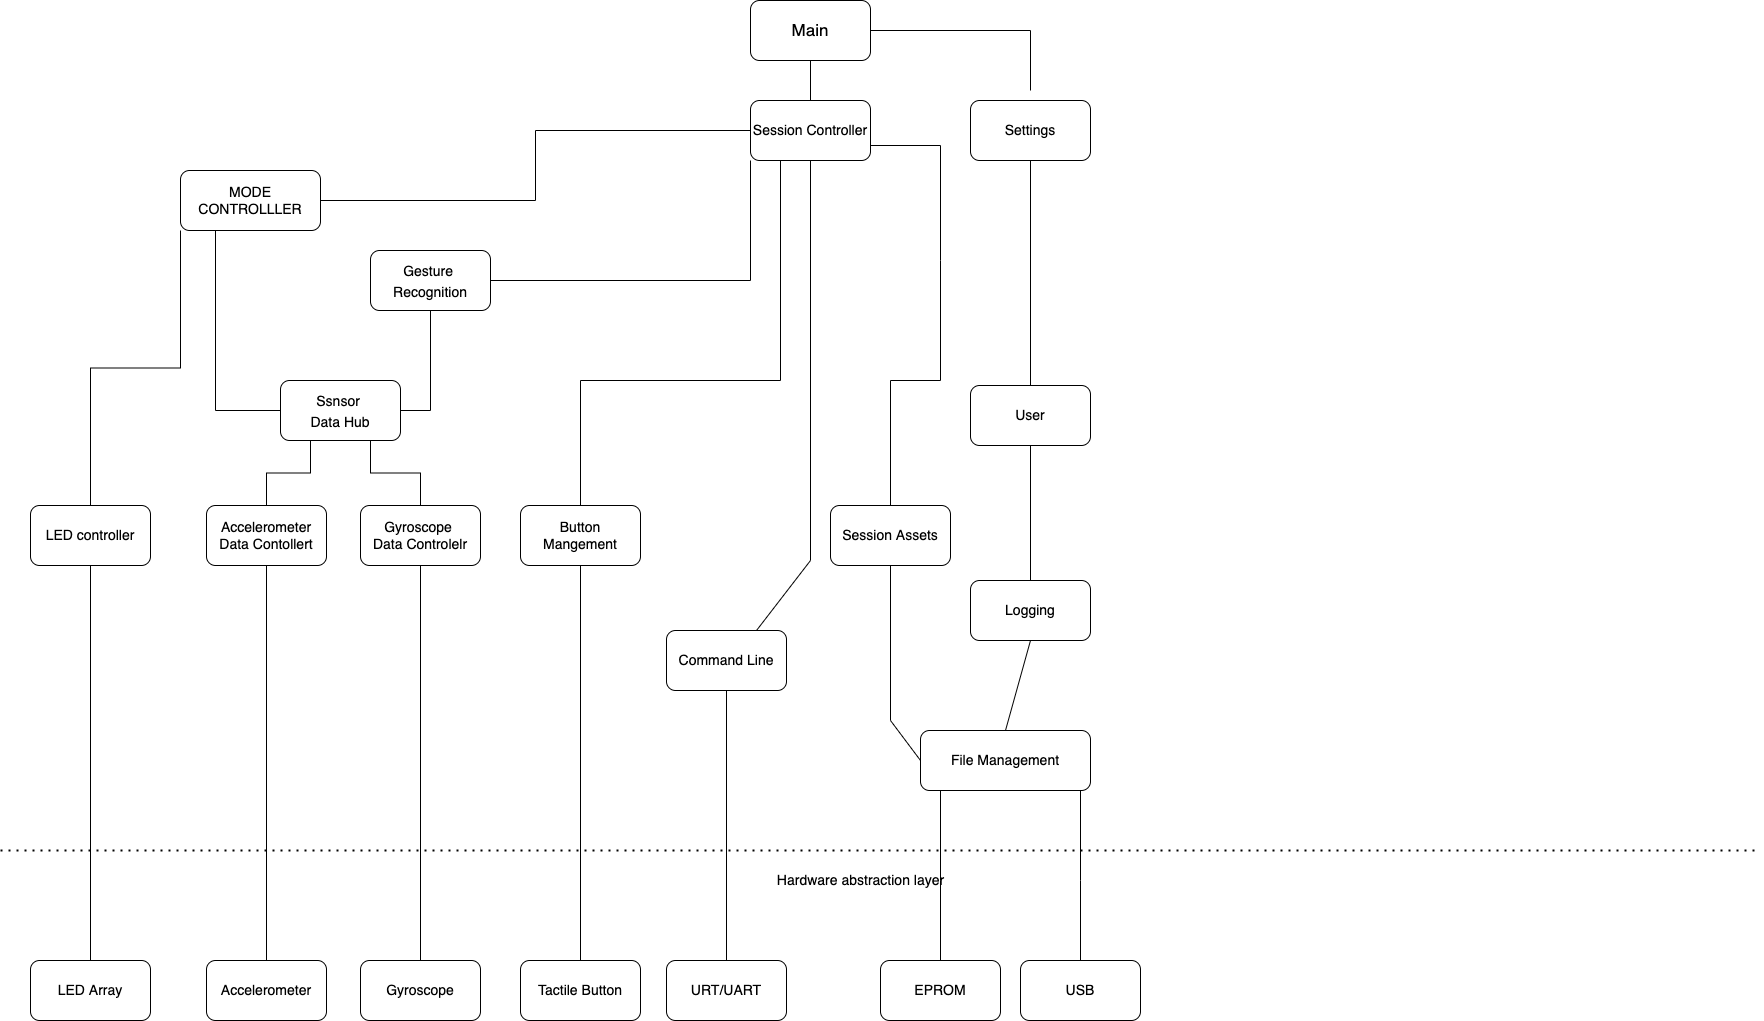

The diagram above was exported from draw.io. Its source (the exported page's mxGraphModel, read from the mxfile embedded in the PNG):
<mxGraphModel dx="1857" dy="963" grid="1" gridSize="10" guides="1" tooltips="1" connect="1" arrows="1" fold="1" page="1" pageScale="1" pageWidth="1654" pageHeight="1169" math="0" shadow="0">
  <root>
    <mxCell id="0" />
    <mxCell id="1" parent="0" />
    <mxCell id="4nIsFkmwbpjK0rmOFW_b-1" value="Main" style="rounded=1;whiteSpace=wrap;html=1;fontSize=17;" parent="1" vertex="1">
      <mxGeometry x="790" y="60" width="120" height="60" as="geometry" />
    </mxCell>
    <mxCell id="E5HKYrbl5DSFfpG2ZscK-6" style="edgeStyle=orthogonalEdgeStyle;rounded=0;orthogonalLoop=1;jettySize=auto;html=1;exitX=1;exitY=0.5;exitDx=0;exitDy=0;endArrow=none;endFill=0;entryX=0;entryY=1;entryDx=0;entryDy=0;" edge="1" parent="1" source="4nIsFkmwbpjK0rmOFW_b-2" target="crTQaiw0a2A_iCAgLsZt-2">
      <mxGeometry relative="1" as="geometry">
        <mxPoint x="720" y="230" as="targetPoint" />
        <Array as="points">
          <mxPoint x="790" y="340" />
        </Array>
      </mxGeometry>
    </mxCell>
    <mxCell id="E5HKYrbl5DSFfpG2ZscK-17" style="edgeStyle=orthogonalEdgeStyle;rounded=0;orthogonalLoop=1;jettySize=auto;html=1;exitX=0.5;exitY=1;exitDx=0;exitDy=0;entryX=1;entryY=0.5;entryDx=0;entryDy=0;endArrow=none;endFill=0;" edge="1" parent="1" source="4nIsFkmwbpjK0rmOFW_b-2" target="E5HKYrbl5DSFfpG2ZscK-12">
      <mxGeometry relative="1" as="geometry" />
    </mxCell>
    <mxCell id="4nIsFkmwbpjK0rmOFW_b-2" value="&lt;font style=&quot;font-size: 14px&quot;&gt;Gesture&amp;nbsp;&lt;br&gt;Recognition&lt;br&gt;&lt;/font&gt;" style="rounded=1;whiteSpace=wrap;html=1;fontSize=17;" parent="1" vertex="1">
      <mxGeometry x="410" y="310" width="120" height="60" as="geometry" />
    </mxCell>
    <mxCell id="4nIsFkmwbpjK0rmOFW_b-3" value="Command Line" style="rounded=1;whiteSpace=wrap;html=1;fontSize=14;" parent="1" vertex="1">
      <mxGeometry x="706" y="690" width="120" height="60" as="geometry" />
    </mxCell>
    <mxCell id="4nIsFkmwbpjK0rmOFW_b-4" value="Logging" style="rounded=1;whiteSpace=wrap;html=1;fontSize=14;" parent="1" vertex="1">
      <mxGeometry x="1010" y="640" width="120" height="60" as="geometry" />
    </mxCell>
    <mxCell id="4nIsFkmwbpjK0rmOFW_b-6" value="LED controller" style="rounded=1;whiteSpace=wrap;html=1;fontSize=14;" parent="1" vertex="1">
      <mxGeometry x="70" y="565" width="120" height="60" as="geometry" />
    </mxCell>
    <mxCell id="E5HKYrbl5DSFfpG2ZscK-1" style="edgeStyle=orthogonalEdgeStyle;rounded=0;orthogonalLoop=1;jettySize=auto;html=1;entryX=0.25;entryY=1;entryDx=0;entryDy=0;endArrow=none;endFill=0;" edge="1" parent="1" source="4nIsFkmwbpjK0rmOFW_b-8" target="crTQaiw0a2A_iCAgLsZt-2">
      <mxGeometry relative="1" as="geometry">
        <Array as="points">
          <mxPoint x="620" y="440" />
          <mxPoint x="820" y="440" />
        </Array>
      </mxGeometry>
    </mxCell>
    <mxCell id="4nIsFkmwbpjK0rmOFW_b-8" value="Button Mangement" style="rounded=1;whiteSpace=wrap;html=1;fontSize=14;" parent="1" vertex="1">
      <mxGeometry x="560" y="565" width="120" height="60" as="geometry" />
    </mxCell>
    <mxCell id="crTQaiw0a2A_iCAgLsZt-1" value="User" style="rounded=1;whiteSpace=wrap;html=1;fontSize=14;" parent="1" vertex="1">
      <mxGeometry x="1010" y="445" width="120" height="60" as="geometry" />
    </mxCell>
    <mxCell id="E5HKYrbl5DSFfpG2ZscK-7" style="edgeStyle=orthogonalEdgeStyle;rounded=0;orthogonalLoop=1;jettySize=auto;html=1;entryX=1;entryY=0.5;entryDx=0;entryDy=0;endArrow=none;endFill=0;" edge="1" parent="1" source="crTQaiw0a2A_iCAgLsZt-2" target="crTQaiw0a2A_iCAgLsZt-4">
      <mxGeometry relative="1" as="geometry" />
    </mxCell>
    <mxCell id="crTQaiw0a2A_iCAgLsZt-2" value="Session Controller" style="rounded=1;whiteSpace=wrap;html=1;fontSize=14;" parent="1" vertex="1">
      <mxGeometry x="790" y="160" width="120" height="60" as="geometry" />
    </mxCell>
    <mxCell id="E5HKYrbl5DSFfpG2ZscK-8" style="edgeStyle=orthogonalEdgeStyle;rounded=0;orthogonalLoop=1;jettySize=auto;html=1;exitX=0;exitY=1;exitDx=0;exitDy=0;endArrow=none;endFill=0;" edge="1" parent="1" source="crTQaiw0a2A_iCAgLsZt-4" target="4nIsFkmwbpjK0rmOFW_b-6">
      <mxGeometry relative="1" as="geometry" />
    </mxCell>
    <mxCell id="E5HKYrbl5DSFfpG2ZscK-16" style="edgeStyle=orthogonalEdgeStyle;rounded=0;orthogonalLoop=1;jettySize=auto;html=1;exitX=0.25;exitY=1;exitDx=0;exitDy=0;entryX=0;entryY=0.5;entryDx=0;entryDy=0;endArrow=none;endFill=0;" edge="1" parent="1" source="crTQaiw0a2A_iCAgLsZt-4" target="E5HKYrbl5DSFfpG2ZscK-12">
      <mxGeometry relative="1" as="geometry" />
    </mxCell>
    <mxCell id="crTQaiw0a2A_iCAgLsZt-4" value="MODE&lt;br&gt;CONTROLLLER&lt;br&gt;" style="rounded=1;whiteSpace=wrap;html=1;fontSize=14;" parent="1" vertex="1">
      <mxGeometry x="220" y="230" width="140" height="60" as="geometry" />
    </mxCell>
    <mxCell id="kScpWjW3Xfy9e1Mibm8Z-1" value="Session Assets" style="rounded=1;whiteSpace=wrap;html=1;fontSize=14;" parent="1" vertex="1">
      <mxGeometry x="870" y="565" width="120" height="60" as="geometry" />
    </mxCell>
    <mxCell id="kScpWjW3Xfy9e1Mibm8Z-3" value="" style="endArrow=none;dashed=1;html=1;dashPattern=1 3;strokeWidth=2;rounded=0;fontSize=14;" parent="1" edge="1">
      <mxGeometry width="50" height="50" relative="1" as="geometry">
        <mxPoint x="40" y="910" as="sourcePoint" />
        <mxPoint x="1800" y="910" as="targetPoint" />
      </mxGeometry>
    </mxCell>
    <mxCell id="kScpWjW3Xfy9e1Mibm8Z-4" value="LED Array" style="rounded=1;whiteSpace=wrap;html=1;fontSize=14;" parent="1" vertex="1">
      <mxGeometry x="70" y="1020" width="120" height="60" as="geometry" />
    </mxCell>
    <mxCell id="kScpWjW3Xfy9e1Mibm8Z-9" value="USB" style="rounded=1;whiteSpace=wrap;html=1;fontSize=14;" parent="1" vertex="1">
      <mxGeometry x="1060" y="1020" width="120" height="60" as="geometry" />
    </mxCell>
    <mxCell id="kScpWjW3Xfy9e1Mibm8Z-12" value="URT/UART" style="rounded=1;whiteSpace=wrap;html=1;fontSize=14;" parent="1" vertex="1">
      <mxGeometry x="706" y="1020" width="120" height="60" as="geometry" />
    </mxCell>
    <mxCell id="kScpWjW3Xfy9e1Mibm8Z-13" value="Tactile Button" style="rounded=1;whiteSpace=wrap;html=1;fontSize=14;" parent="1" vertex="1">
      <mxGeometry x="560" y="1020" width="120" height="60" as="geometry" />
    </mxCell>
    <mxCell id="WgcS_HeHsCZr0QVtrxKQ-2" value="Accelerometer Data Contollert" style="rounded=1;whiteSpace=wrap;html=1;fontSize=14;" parent="1" vertex="1">
      <mxGeometry x="246" y="565" width="120" height="60" as="geometry" />
    </mxCell>
    <mxCell id="WgcS_HeHsCZr0QVtrxKQ-3" value="Settings" style="rounded=1;whiteSpace=wrap;html=1;fontSize=14;" parent="1" vertex="1">
      <mxGeometry x="1010" y="160" width="120" height="60" as="geometry" />
    </mxCell>
    <mxCell id="WgcS_HeHsCZr0QVtrxKQ-9" value="Accelerometer" style="rounded=1;whiteSpace=wrap;html=1;fontSize=14;" parent="1" vertex="1">
      <mxGeometry x="246" y="1020" width="120" height="60" as="geometry" />
    </mxCell>
    <mxCell id="WgcS_HeHsCZr0QVtrxKQ-12" value="" style="endArrow=none;html=1;rounded=0;fontSize=14;entryX=1;entryY=0.75;entryDx=0;entryDy=0;exitX=0.5;exitY=0;exitDx=0;exitDy=0;" parent="1" source="kScpWjW3Xfy9e1Mibm8Z-1" target="crTQaiw0a2A_iCAgLsZt-2" edge="1">
      <mxGeometry width="50" height="50" relative="1" as="geometry">
        <mxPoint x="1000" y="630" as="sourcePoint" />
        <mxPoint x="1150" y="220" as="targetPoint" />
        <Array as="points">
          <mxPoint x="930" y="440" />
          <mxPoint x="980" y="440" />
          <mxPoint x="980" y="320" />
          <mxPoint x="980" y="205" />
        </Array>
      </mxGeometry>
    </mxCell>
    <mxCell id="WgcS_HeHsCZr0QVtrxKQ-13" value="" style="endArrow=none;html=1;rounded=0;fontSize=14;exitX=1;exitY=0.5;exitDx=0;exitDy=0;" parent="1" source="4nIsFkmwbpjK0rmOFW_b-1" edge="1">
      <mxGeometry width="50" height="50" relative="1" as="geometry">
        <mxPoint x="1120" y="250" as="sourcePoint" />
        <mxPoint x="1070" y="150" as="targetPoint" />
        <Array as="points">
          <mxPoint x="1070" y="90" />
        </Array>
      </mxGeometry>
    </mxCell>
    <mxCell id="WgcS_HeHsCZr0QVtrxKQ-14" value="" style="endArrow=none;html=1;rounded=0;fontSize=14;entryX=0.5;entryY=1;entryDx=0;entryDy=0;" parent="1" source="crTQaiw0a2A_iCAgLsZt-1" target="WgcS_HeHsCZr0QVtrxKQ-3" edge="1">
      <mxGeometry width="50" height="50" relative="1" as="geometry">
        <mxPoint x="1240" y="300" as="sourcePoint" />
        <mxPoint x="1290" y="250" as="targetPoint" />
      </mxGeometry>
    </mxCell>
    <mxCell id="WgcS_HeHsCZr0QVtrxKQ-15" value="" style="endArrow=none;html=1;rounded=0;fontSize=14;entryX=0.5;entryY=1;entryDx=0;entryDy=0;exitX=0.5;exitY=0;exitDx=0;exitDy=0;" parent="1" source="4nIsFkmwbpjK0rmOFW_b-4" target="crTQaiw0a2A_iCAgLsZt-1" edge="1">
      <mxGeometry width="50" height="50" relative="1" as="geometry">
        <mxPoint x="1240" y="510" as="sourcePoint" />
        <mxPoint x="1290" y="460" as="targetPoint" />
      </mxGeometry>
    </mxCell>
    <mxCell id="WgcS_HeHsCZr0QVtrxKQ-17" value="File Management" style="rounded=1;whiteSpace=wrap;html=1;fontSize=14;" parent="1" vertex="1">
      <mxGeometry x="960" y="790" width="170" height="60" as="geometry" />
    </mxCell>
    <mxCell id="WgcS_HeHsCZr0QVtrxKQ-18" value="" style="endArrow=none;html=1;rounded=0;fontSize=14;exitX=0.5;exitY=0;exitDx=0;exitDy=0;entryX=0.5;entryY=1;entryDx=0;entryDy=0;" parent="1" source="kScpWjW3Xfy9e1Mibm8Z-9" edge="1">
      <mxGeometry width="50" height="50" relative="1" as="geometry">
        <mxPoint x="1280" y="860" as="sourcePoint" />
        <mxPoint x="1120" y="850" as="targetPoint" />
        <Array as="points">
          <mxPoint x="1120" y="940" />
        </Array>
      </mxGeometry>
    </mxCell>
    <mxCell id="WgcS_HeHsCZr0QVtrxKQ-19" value="" style="endArrow=none;html=1;rounded=0;fontSize=14;entryX=0.5;entryY=1;entryDx=0;entryDy=0;exitX=0.5;exitY=0;exitDx=0;exitDy=0;" parent="1" source="WgcS_HeHsCZr0QVtrxKQ-17" target="4nIsFkmwbpjK0rmOFW_b-4" edge="1">
      <mxGeometry width="50" height="50" relative="1" as="geometry">
        <mxPoint x="1230" y="620" as="sourcePoint" />
        <mxPoint x="1280" y="570" as="targetPoint" />
      </mxGeometry>
    </mxCell>
    <mxCell id="WgcS_HeHsCZr0QVtrxKQ-20" value="" style="endArrow=none;html=1;rounded=0;fontSize=14;entryX=0.5;entryY=1;entryDx=0;entryDy=0;exitX=0;exitY=0.5;exitDx=0;exitDy=0;" parent="1" source="WgcS_HeHsCZr0QVtrxKQ-17" target="kScpWjW3Xfy9e1Mibm8Z-1" edge="1">
      <mxGeometry width="50" height="50" relative="1" as="geometry">
        <mxPoint x="1110" y="740" as="sourcePoint" />
        <mxPoint x="1160" y="690" as="targetPoint" />
        <Array as="points">
          <mxPoint x="930" y="780" />
        </Array>
      </mxGeometry>
    </mxCell>
    <mxCell id="WgcS_HeHsCZr0QVtrxKQ-29" value="" style="endArrow=none;html=1;rounded=0;fontSize=14;entryX=0.5;entryY=1;entryDx=0;entryDy=0;exitX=0.5;exitY=0;exitDx=0;exitDy=0;" parent="1" source="kScpWjW3Xfy9e1Mibm8Z-4" target="4nIsFkmwbpjK0rmOFW_b-6" edge="1">
      <mxGeometry width="50" height="50" relative="1" as="geometry">
        <mxPoint x="270" y="660" as="sourcePoint" />
        <mxPoint x="320" y="610" as="targetPoint" />
      </mxGeometry>
    </mxCell>
    <mxCell id="WgcS_HeHsCZr0QVtrxKQ-30" value="" style="endArrow=none;html=1;rounded=0;fontSize=14;entryX=0.5;entryY=1;entryDx=0;entryDy=0;exitX=0.5;exitY=0;exitDx=0;exitDy=0;" parent="1" source="crTQaiw0a2A_iCAgLsZt-2" target="4nIsFkmwbpjK0rmOFW_b-1" edge="1">
      <mxGeometry width="50" height="50" relative="1" as="geometry">
        <mxPoint x="1000" y="500" as="sourcePoint" />
        <mxPoint x="1050" y="450" as="targetPoint" />
      </mxGeometry>
    </mxCell>
    <mxCell id="WgcS_HeHsCZr0QVtrxKQ-42" value="" style="endArrow=none;html=1;rounded=0;fontSize=14;exitX=0.75;exitY=0;exitDx=0;exitDy=0;entryX=0.5;entryY=1;entryDx=0;entryDy=0;" parent="1" source="4nIsFkmwbpjK0rmOFW_b-3" target="crTQaiw0a2A_iCAgLsZt-2" edge="1">
      <mxGeometry width="50" height="50" relative="1" as="geometry">
        <mxPoint x="840" y="510" as="sourcePoint" />
        <mxPoint x="850" y="350" as="targetPoint" />
        <Array as="points">
          <mxPoint x="850" y="620" />
        </Array>
      </mxGeometry>
    </mxCell>
    <mxCell id="WgcS_HeHsCZr0QVtrxKQ-46" value="" style="endArrow=none;html=1;rounded=0;fontSize=14;entryX=0.5;entryY=1;entryDx=0;entryDy=0;exitX=0.5;exitY=0;exitDx=0;exitDy=0;" parent="1" source="kScpWjW3Xfy9e1Mibm8Z-13" target="4nIsFkmwbpjK0rmOFW_b-8" edge="1">
      <mxGeometry width="50" height="50" relative="1" as="geometry">
        <mxPoint x="600" y="570" as="sourcePoint" />
        <mxPoint x="650" y="520" as="targetPoint" />
      </mxGeometry>
    </mxCell>
    <mxCell id="WgcS_HeHsCZr0QVtrxKQ-49" value="" style="endArrow=none;html=1;rounded=0;fontSize=14;entryX=0.5;entryY=1;entryDx=0;entryDy=0;exitX=0.5;exitY=0;exitDx=0;exitDy=0;" parent="1" source="WgcS_HeHsCZr0QVtrxKQ-9" target="WgcS_HeHsCZr0QVtrxKQ-2" edge="1">
      <mxGeometry width="50" height="50" relative="1" as="geometry">
        <mxPoint x="290" y="920" as="sourcePoint" />
        <mxPoint x="340" y="870" as="targetPoint" />
      </mxGeometry>
    </mxCell>
    <mxCell id="WgcS_HeHsCZr0QVtrxKQ-51" value="" style="endArrow=none;html=1;rounded=0;fontSize=14;exitX=0.5;exitY=0;exitDx=0;exitDy=0;" parent="1" source="kScpWjW3Xfy9e1Mibm8Z-12" target="4nIsFkmwbpjK0rmOFW_b-3" edge="1">
      <mxGeometry width="50" height="50" relative="1" as="geometry">
        <mxPoint x="770" y="950" as="sourcePoint" />
        <mxPoint x="770" y="570" as="targetPoint" />
      </mxGeometry>
    </mxCell>
    <mxCell id="WgcS_HeHsCZr0QVtrxKQ-11" value="Hardware abstraction layer" style="text;html=1;resizable=0;autosize=1;align=center;verticalAlign=middle;points=[];fillColor=none;strokeColor=none;rounded=0;fontSize=14;" parent="1" vertex="1">
      <mxGeometry x="810" y="930" width="180" height="20" as="geometry" />
    </mxCell>
    <mxCell id="E5HKYrbl5DSFfpG2ZscK-4" style="edgeStyle=orthogonalEdgeStyle;rounded=0;orthogonalLoop=1;jettySize=auto;html=1;exitX=0.5;exitY=1;exitDx=0;exitDy=0;entryX=0.5;entryY=0;entryDx=0;entryDy=0;endArrow=none;endFill=0;" edge="1" parent="1" source="p9A6gAm0-incNEA_5ygM-1" target="E5HKYrbl5DSFfpG2ZscK-2">
      <mxGeometry relative="1" as="geometry" />
    </mxCell>
    <mxCell id="p9A6gAm0-incNEA_5ygM-1" value="Gyroscope&amp;nbsp;&lt;br&gt;Data Controlelr" style="rounded=1;whiteSpace=wrap;html=1;fontSize=14;" parent="1" vertex="1">
      <mxGeometry x="400" y="565" width="120" height="60" as="geometry" />
    </mxCell>
    <mxCell id="E5HKYrbl5DSFfpG2ZscK-2" value="Gyroscope" style="rounded=1;whiteSpace=wrap;html=1;fontSize=14;" vertex="1" parent="1">
      <mxGeometry x="400" y="1020" width="120" height="60" as="geometry" />
    </mxCell>
    <mxCell id="E5HKYrbl5DSFfpG2ZscK-14" style="edgeStyle=orthogonalEdgeStyle;rounded=0;orthogonalLoop=1;jettySize=auto;html=1;exitX=0.75;exitY=1;exitDx=0;exitDy=0;entryX=0.5;entryY=0;entryDx=0;entryDy=0;endArrow=none;endFill=0;" edge="1" parent="1" source="E5HKYrbl5DSFfpG2ZscK-12" target="p9A6gAm0-incNEA_5ygM-1">
      <mxGeometry relative="1" as="geometry" />
    </mxCell>
    <mxCell id="E5HKYrbl5DSFfpG2ZscK-15" style="edgeStyle=orthogonalEdgeStyle;rounded=0;orthogonalLoop=1;jettySize=auto;html=1;exitX=0.25;exitY=1;exitDx=0;exitDy=0;entryX=0.5;entryY=0;entryDx=0;entryDy=0;endArrow=none;endFill=0;" edge="1" parent="1" source="E5HKYrbl5DSFfpG2ZscK-12" target="WgcS_HeHsCZr0QVtrxKQ-2">
      <mxGeometry relative="1" as="geometry" />
    </mxCell>
    <mxCell id="E5HKYrbl5DSFfpG2ZscK-12" value="&lt;font style=&quot;font-size: 14px&quot;&gt;Ssnsor&amp;nbsp;&lt;br&gt;Data Hub&lt;br&gt;&lt;/font&gt;" style="rounded=1;whiteSpace=wrap;html=1;fontSize=17;" vertex="1" parent="1">
      <mxGeometry x="320" y="440" width="120" height="60" as="geometry" />
    </mxCell>
    <mxCell id="E5HKYrbl5DSFfpG2ZscK-18" value="EPROM" style="rounded=1;whiteSpace=wrap;html=1;fontSize=14;" vertex="1" parent="1">
      <mxGeometry x="920" y="1020" width="120" height="60" as="geometry" />
    </mxCell>
    <mxCell id="E5HKYrbl5DSFfpG2ZscK-19" value="" style="endArrow=none;html=1;rounded=0;fontSize=14;exitX=0.5;exitY=0;exitDx=0;exitDy=0;entryX=0.5;entryY=1;entryDx=0;entryDy=0;" edge="1" parent="1" source="E5HKYrbl5DSFfpG2ZscK-18">
      <mxGeometry width="50" height="50" relative="1" as="geometry">
        <mxPoint x="1140" y="860" as="sourcePoint" />
        <mxPoint x="980" y="850" as="targetPoint" />
        <Array as="points">
          <mxPoint x="980" y="940" />
        </Array>
      </mxGeometry>
    </mxCell>
  </root>
</mxGraphModel>